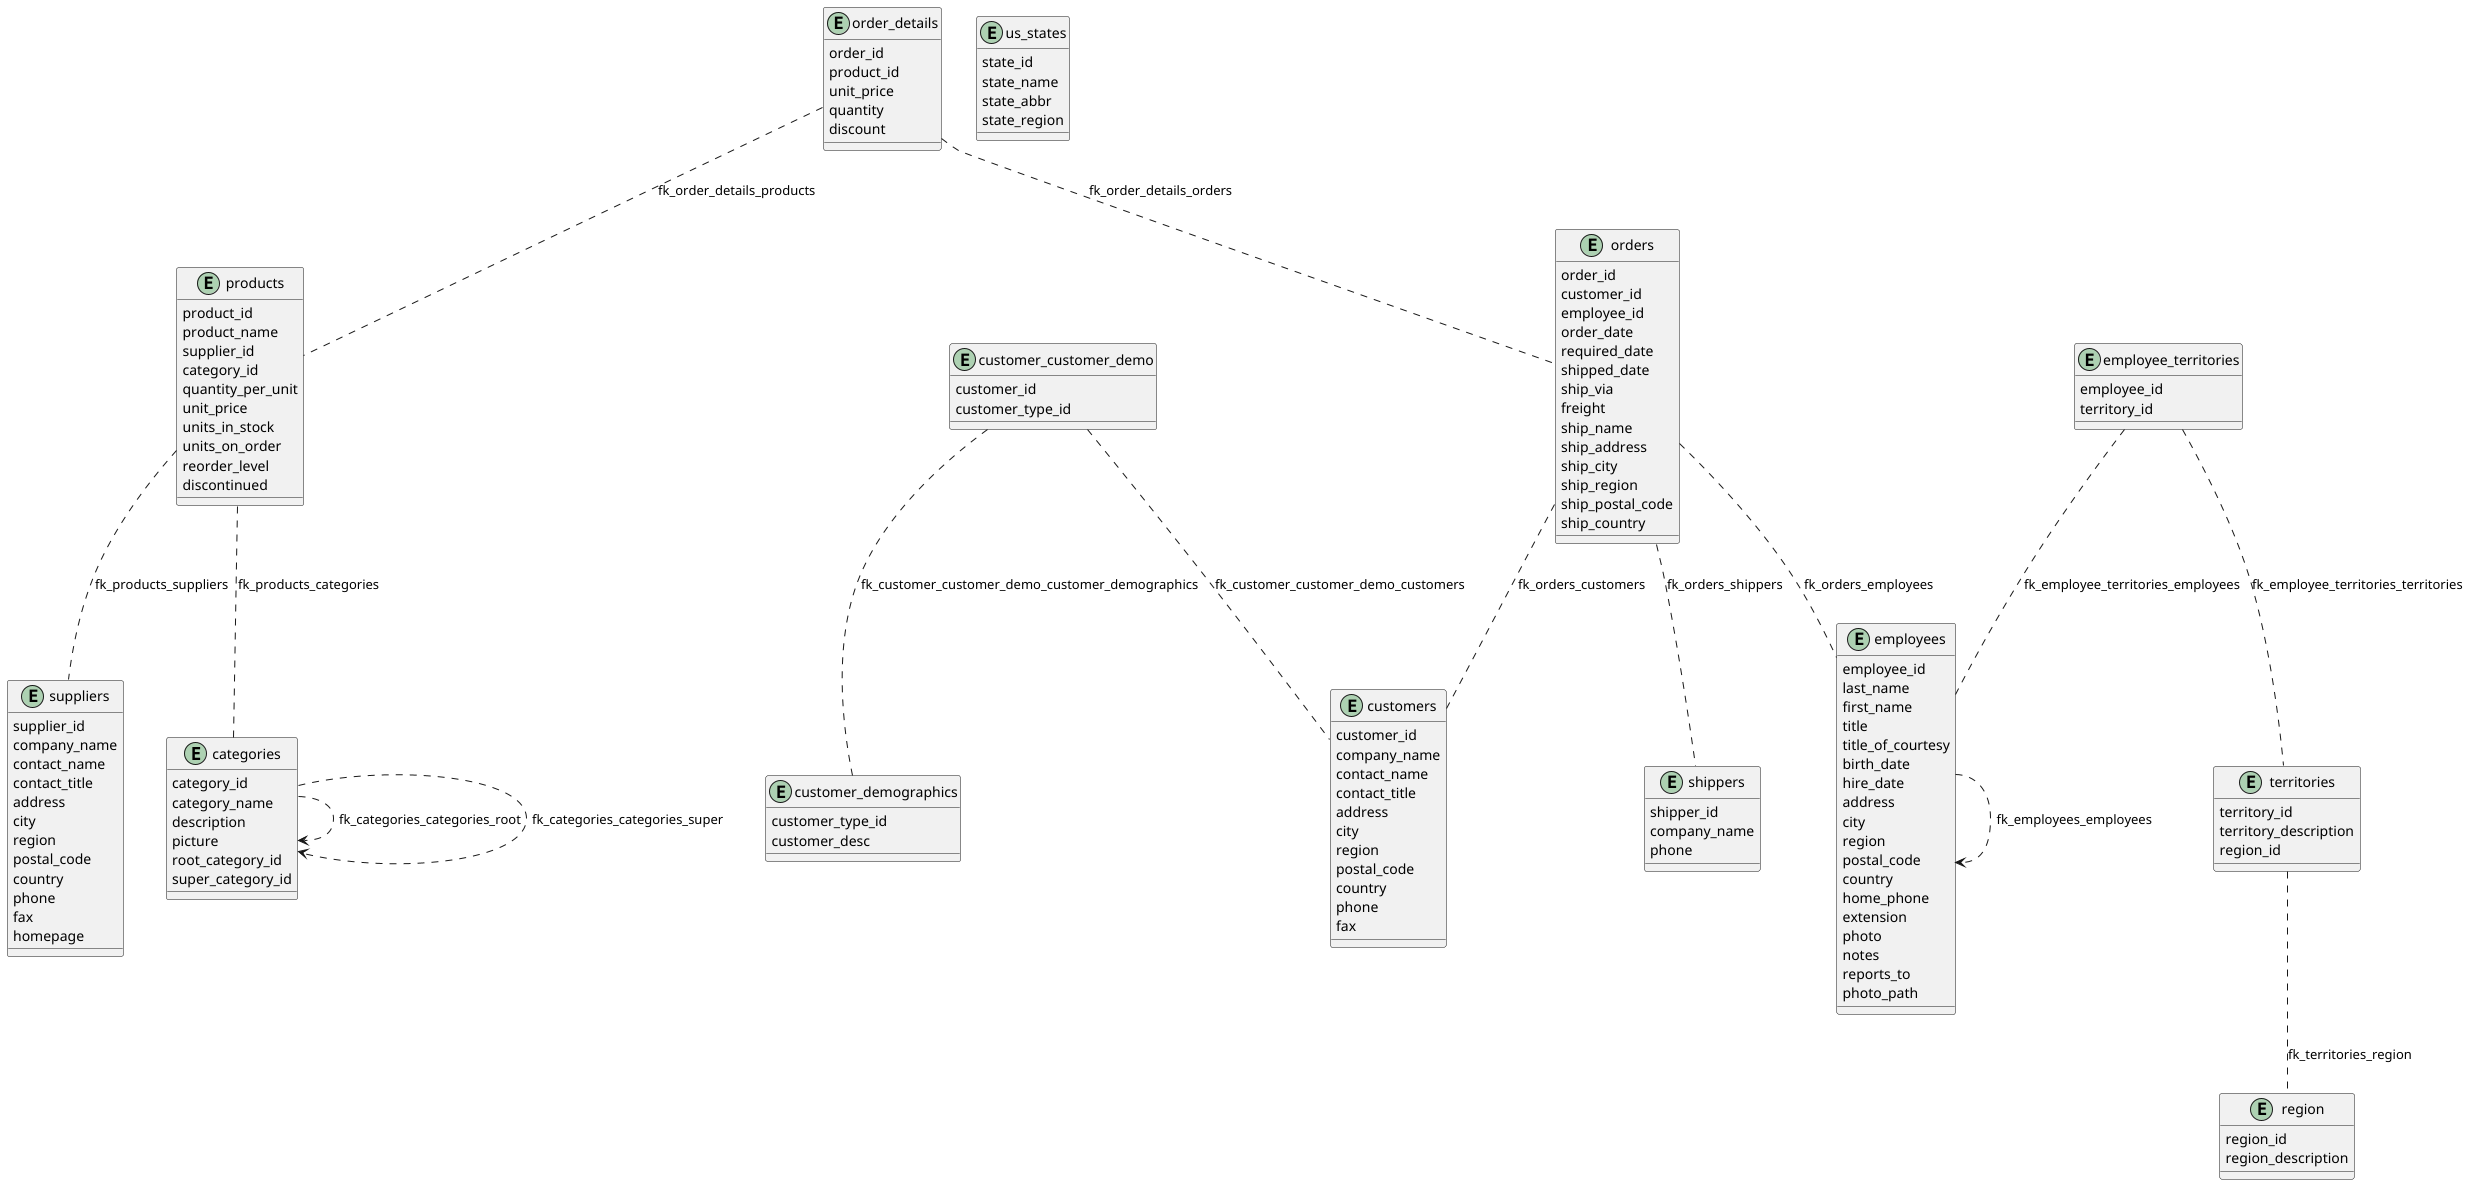

The diagram above was rendered by PlantUML. Its source (embedded in the PNG):
@startuml
entity  "categories" as categories {
category_id
category_name
description
picture
root_category_id
super_category_id
}
entity  "customers" as customers {
customer_id
company_name
contact_name
contact_title
address
city
region
postal_code
country
phone
fax
}
entity  "customer_customer_demo" as customer_customer_demo {
customer_id
customer_type_id
}
entity  "customer_demographics" as customer_demographics {
customer_type_id
customer_desc
}
entity  "employees" as employees {
employee_id
last_name
first_name
title
title_of_courtesy
birth_date
hire_date
address
city
region
postal_code
country
home_phone
extension
photo
notes
reports_to
photo_path
}
entity  "employee_territories" as employee_territories {
employee_id
territory_id
}
entity  "orders" as orders {
order_id
customer_id
employee_id
order_date
required_date
shipped_date
ship_via
freight
ship_name
ship_address
ship_city
ship_region
ship_postal_code
ship_country
}
entity  "order_details" as order_details {
order_id
product_id
unit_price
quantity
discount
}
entity  "products" as products {
product_id
product_name
supplier_id
category_id
quantity_per_unit
unit_price
units_in_stock
units_on_order
reorder_level
discontinued
}
entity  "region" as region {
region_id
region_description
}
entity  "shippers" as shippers {
shipper_id
company_name
phone
}
entity  "suppliers" as suppliers {
supplier_id
company_name
contact_name
contact_title
address
city
region
postal_code
country
phone
fax
homepage
}
entity  "territories" as territories {
territory_id
territory_description
region_id
}
entity  "us_states" as us_states {
state_id
state_name
state_abbr
state_region
}

categories ..> categories : fk_categories_categories_root

categories ..> categories : fk_categories_categories_super

customer_customer_demo .. customers : fk_customer_customer_demo_customers

customer_customer_demo .. customer_demographics : fk_customer_customer_demo_customer_demographics

employees ..> employees : fk_employees_employees

employee_territories .. employees : fk_employee_territories_employees

employee_territories .. territories : fk_employee_territories_territories

orders .. customers : fk_orders_customers

orders .. employees : fk_orders_employees

orders .. shippers : fk_orders_shippers

order_details .. orders : fk_order_details_orders

order_details .. products : fk_order_details_products

products .. categories : fk_products_categories

products .. suppliers : fk_products_suppliers

territories .. region : fk_territories_region
@enduml